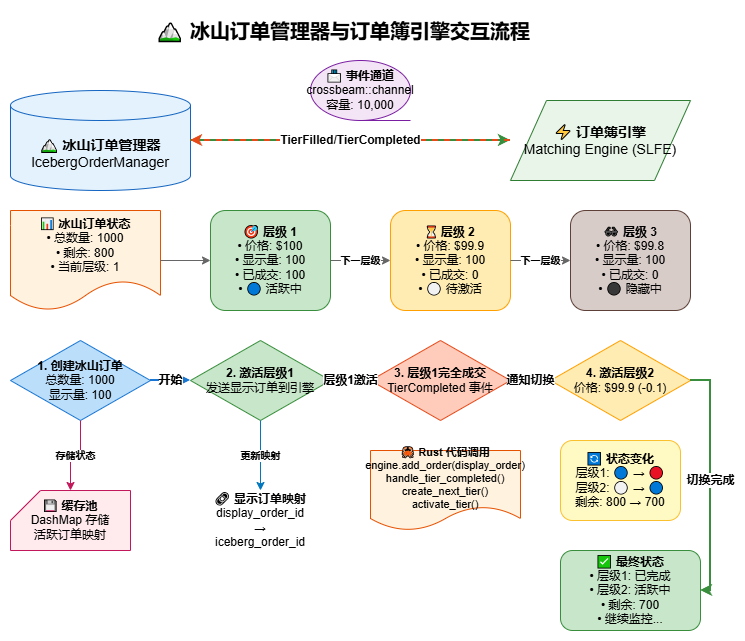

The diagram above was exported from draw.io. Its source (the exported page's mxGraphModel, read from the mxfile embedded in the PNG):
<mxGraphModel dx="1426" dy="785" grid="1" gridSize="10" guides="1" tooltips="1" connect="1" arrows="1" fold="1" page="1" pageScale="1" pageWidth="827" pageHeight="1169" math="0" shadow="0">
  <root>
    <mxCell id="0" />
    <mxCell id="1" parent="0" />
    <mxCell id="title" value="&lt;b&gt;🏔 冰山订单管理器与订单簿引擎交互流程&lt;/b&gt;" style="text;html=1;strokeColor=none;fillColor=none;align=center;verticalAlign=middle;whiteSpace=wrap;rounded=0;fontSize=20;fontStyle=1" parent="1" vertex="1">
      <mxGeometry x="233" y="20" width="400" height="40" as="geometry" />
    </mxCell>
    <mxCell id="icebergManager" value="&lt;b&gt;🏔 冰山订单管理器&lt;/b&gt;&lt;br&gt;IcebergOrderManager" style="shape=cylinder3;whiteSpace=wrap;html=1;boundedLbl=1;backgroundOutline=1;size=15;fillColor=#e3f2fd;strokeColor=#1565c0;fontSize=14;" parent="1" vertex="1">
      <mxGeometry x="100" y="100" width="180" height="100" as="geometry" />
    </mxCell>
    <mxCell id="matchingEngine" value="&lt;b&gt;⚡ 订单簿引擎&lt;/b&gt;&lt;br&gt;Matching Engine (SLFE)" style="shape=parallelogram;whiteSpace=wrap;html=1;fillColor=#e8f5e8;strokeColor=#2e7d32;fontSize=14;" parent="1" vertex="1">
      <mxGeometry x="600" y="110" width="180" height="80" as="geometry" />
    </mxCell>
    <mxCell id="icebergState" value="&lt;b&gt;📊 冰山订单状态&lt;/b&gt;&lt;br&gt;• 总数量: 1000&lt;br&gt;• 剩余: 800&lt;br&gt;• 当前层级: 1" style="shape=document;whiteSpace=wrap;html=1;boundedLbl=1;backgroundOutline=1;fillColor=#fff3e0;strokeColor=#e65100;fontSize=12;" parent="1" vertex="1">
      <mxGeometry x="100" y="220" width="150" height="100" as="geometry" />
    </mxCell>
    <mxCell id="tier1" value="&lt;b&gt;🎯 层级 1&lt;/b&gt;&lt;br&gt;• 价格: $100&lt;br&gt;• 显示量: 100&lt;br&gt;• 已成交: 100&lt;br&gt;• 🔵 活跃中" style="rounded=1;whiteSpace=wrap;html=1;fillColor=#c8e6c9;strokeColor=#388e3c;fontSize=12;" parent="1" vertex="1">
      <mxGeometry x="300" y="220" width="120" height="100" as="geometry" />
    </mxCell>
    <mxCell id="tier2" value="&lt;b&gt;⏳ 层级 2&lt;/b&gt;&lt;br&gt;• 价格: $99.9&lt;br&gt;• 显示量: 100&lt;br&gt;• 已成交: 0&lt;br&gt;• ⚪ 待激活" style="rounded=1;whiteSpace=wrap;html=1;fillColor=#ffecb3;strokeColor=#ffa000;fontSize=12;" parent="1" vertex="1">
      <mxGeometry x="480" y="220" width="120" height="100" as="geometry" />
    </mxCell>
    <mxCell id="tier3" value="&lt;b&gt;🕶 层级 3&lt;/b&gt;&lt;br&gt;• 价格: $99.8&lt;br&gt;• 显示量: 100&lt;br&gt;• 已成交: 0&lt;br&gt;• ⚫ 隐藏中" style="rounded=1;whiteSpace=wrap;html=1;fillColor=#d7ccc8;strokeColor=#5d4037;fontSize=12;" parent="1" vertex="1">
      <mxGeometry x="660" y="220" width="120" height="100" as="geometry" />
    </mxCell>
    <mxCell id="step1" value="&lt;b&gt;1. 创建冰山订单&lt;/b&gt;&lt;br&gt;总数量: 1000&lt;br&gt;显示量: 100" style="rhombus;whiteSpace=wrap;html=1;fillColor=#bbdefb;strokeColor=#1976d2;fontSize=12;" parent="1" vertex="1">
      <mxGeometry x="100" y="350" width="140" height="80" as="geometry" />
    </mxCell>
    <mxCell id="step2" value="&lt;b&gt;2. 激活层级1&lt;/b&gt;&lt;br&gt;发送显示订单到引擎" style="rhombus;whiteSpace=wrap;html=1;fillColor=#c8e6c9;strokeColor=#388e3c;fontSize=12;" parent="1" vertex="1">
      <mxGeometry x="280" y="350" width="140" height="80" as="geometry" />
    </mxCell>
    <mxCell id="step3" value="&lt;b&gt;3. 层级1完全成交&lt;/b&gt;&lt;br&gt;TierCompleted 事件" style="rhombus;whiteSpace=wrap;html=1;fillColor=#ffccbc;strokeColor=#e64a19;fontSize=12;" parent="1" vertex="1">
      <mxGeometry x="460" y="350" width="140" height="80" as="geometry" />
    </mxCell>
    <mxCell id="step4" value="&lt;b&gt;4. 激活层级2&lt;/b&gt;&lt;br&gt;价格: $99.9 (-0.1)" style="rhombus;whiteSpace=wrap;html=1;fillColor=#ffecb3;strokeColor=#ffa000;fontSize=12;" parent="1" vertex="1">
      <mxGeometry x="640" y="350" width="140" height="80" as="geometry" />
    </mxCell>
    <mxCell id="conn1" value="&lt;b&gt;发送显示订单&lt;/b&gt;" style="edgeStyle=orthogonalEdgeStyle;rounded=0;orthogonalLoop=1;jettySize=auto;html=1;endArrow=classic;endFill=1;strokeWidth=2;strokeColor=#388e3c;fontSize=12;" parent="1" source="icebergManager" target="matchingEngine" edge="1">
      <mxGeometry relative="1" as="geometry" />
    </mxCell>
    <mxCell id="conn2" value="&lt;b&gt;TierFilled/TierCompleted&lt;/b&gt;" style="edgeStyle=orthogonalEdgeStyle;rounded=0;orthogonalLoop=1;jettySize=auto;html=1;endArrow=classic;endFill=1;strokeWidth=2;strokeColor=#e64a19;fontSize=12;dashed=1;" parent="1" source="matchingEngine" target="icebergManager" edge="1">
      <mxGeometry relative="1" as="geometry">
        <mxPoint x="490" y="180" as="targetPoint" />
      </mxGeometry>
    </mxCell>
    <mxCell id="conn3" value="" style="edgeStyle=orthogonalEdgeStyle;rounded=0;orthogonalLoop=1;jettySize=auto;html=1;endArrow=classic;endFill=1;strokeWidth=1;strokeColor=#666666;" parent="1" source="icebergState" target="tier1" edge="1">
      <mxGeometry relative="1" as="geometry" />
    </mxCell>
    <mxCell id="conn4" value="&lt;b&gt;下一层级&lt;/b&gt;" style="edgeStyle=orthogonalEdgeStyle;rounded=0;orthogonalLoop=1;jettySize=auto;html=1;endArrow=classic;endFill=1;strokeWidth=1;strokeColor=#666666;fontSize=10;" parent="1" source="tier1" target="tier2" edge="1">
      <mxGeometry relative="1" as="geometry" />
    </mxCell>
    <mxCell id="conn5" value="&lt;b&gt;下一层级&lt;/b&gt;" style="edgeStyle=orthogonalEdgeStyle;rounded=0;orthogonalLoop=1;jettySize=auto;html=1;endArrow=classic;endFill=1;strokeWidth=1;strokeColor=#666666;fontSize=10;" parent="1" source="tier2" target="tier3" edge="1">
      <mxGeometry relative="1" as="geometry" />
    </mxCell>
    <mxCell id="conn6" value="&lt;b&gt;开始&lt;/b&gt;" style="edgeStyle=orthogonalEdgeStyle;rounded=0;orthogonalLoop=1;jettySize=auto;html=1;endArrow=classic;endFill=1;strokeWidth=2;strokeColor=#1976d2;fontSize=12;" parent="1" source="step1" target="step2" edge="1">
      <mxGeometry relative="1" as="geometry" />
    </mxCell>
    <mxCell id="conn7" value="&lt;b&gt;层级1激活&lt;/b&gt;" style="edgeStyle=orthogonalEdgeStyle;rounded=0;orthogonalLoop=1;jettySize=auto;html=1;endArrow=classic;endFill=1;strokeWidth=2;strokeColor=#388e3c;fontSize=12;" parent="1" source="step2" target="step3" edge="1">
      <mxGeometry relative="1" as="geometry" />
    </mxCell>
    <mxCell id="conn8" value="&lt;b&gt;通知切换&lt;/b&gt;" style="edgeStyle=orthogonalEdgeStyle;rounded=0;orthogonalLoop=1;jettySize=auto;html=1;endArrow=classic;endFill=1;strokeWidth=2;strokeColor=#e64a19;fontSize=12;" parent="1" source="step3" target="step4" edge="1">
      <mxGeometry relative="1" as="geometry" />
    </mxCell>
    <mxCell id="eventChannel" value="&lt;b&gt;📨 事件通道&lt;/b&gt;&lt;br&gt;crossbeam::channel&lt;br&gt;容量: 10,000" style="shape=tapeData;whiteSpace=wrap;html=1;fillColor=#f3e5f5;strokeColor=#7b1fa2;fontSize=12;" parent="1" vertex="1">
      <mxGeometry x="400" y="70" width="100" height="60" as="geometry" />
    </mxCell>
    <mxCell id="cachePool" value="&lt;b&gt;💾 缓存池&lt;/b&gt;&lt;br&gt;DashMap 存储&lt;br&gt;活跃订单映射" style="shape=card;whiteSpace=wrap;html=1;fillColor=#ffebee;strokeColor=#c2185b;fontSize=12;" parent="1" vertex="1">
      <mxGeometry x="100" y="500" width="120" height="60" as="geometry" />
    </mxCell>
    <mxCell id="displayMapping" value="&lt;b&gt;🔗 显示订单映射&lt;/b&gt;&lt;br&gt;display_order_id →&lt;br&gt;iceberg_order_id" style="shape=link;whiteSpace=wrap;html=1;fillColor=#e1f5fe;strokeColor=#0277bd;fontSize=12;" parent="1" vertex="1">
      <mxGeometry x="300" y="500" width="100" height="60" as="geometry" />
    </mxCell>
    <mxCell id="codeExample" value="&lt;b&gt;🦀 Rust 代码调用&lt;/b&gt;&lt;br&gt;engine.add_order(display_order)&lt;br&gt;handle_tier_completed()&lt;br&gt;create_next_tier()&lt;br&gt;activate_tier()" style="shape=document;whiteSpace=wrap;html=1;boundedLbl=1;backgroundOutline=1;fillColor=#fff3e0;strokeColor=#e65100;fontSize=11;" parent="1" vertex="1">
      <mxGeometry x="460" y="460" width="150" height="80" as="geometry" />
    </mxCell>
    <mxCell id="stateChange" value="&lt;b&gt;🔄 状态变化&lt;/b&gt;&lt;br&gt;层级1: 🔵 → 🔴&lt;br&gt;层级2: ⚪ → 🔵&lt;br&gt;剩余: 800 → 700" style="rounded=1;whiteSpace=wrap;html=1;fillColor=#fff9c4;strokeColor=#fbc02d;fontSize=12;" parent="1" vertex="1">
      <mxGeometry x="650" y="450" width="120" height="80" as="geometry" />
    </mxCell>
    <mxCell id="conn9" value="&lt;b&gt;存储状态&lt;/b&gt;" style="edgeStyle=orthogonalEdgeStyle;rounded=0;orthogonalLoop=1;jettySize=auto;html=1;endArrow=classic;endFill=1;strokeWidth=1;strokeColor=#c2185b;fontSize=10;" parent="1" source="step1" target="cachePool" edge="1">
      <mxGeometry relative="1" as="geometry" />
    </mxCell>
    <mxCell id="conn10" value="&lt;b&gt;更新映射&lt;/b&gt;" style="edgeStyle=orthogonalEdgeStyle;rounded=0;orthogonalLoop=1;jettySize=auto;html=1;endArrow=classic;endFill=1;strokeWidth=1;strokeColor=#0277bd;fontSize=10;" parent="1" source="step2" target="displayMapping" edge="1">
      <mxGeometry relative="1" as="geometry" />
    </mxCell>
    <mxCell id="finalState" value="&lt;b&gt;✅ 最终状态&lt;/b&gt;&lt;br&gt;• 层级1: 已完成&lt;br&gt;• 层级2: 活跃中&lt;br&gt;• 剩余: 700&lt;br&gt;• 继续监控..." style="rounded=1;whiteSpace=wrap;html=1;fillColor=#c8e6c9;strokeColor=#388e3c;fontSize=12;" parent="1" vertex="1">
      <mxGeometry x="650" y="560" width="140" height="80" as="geometry" />
    </mxCell>
    <mxCell id="conn11" value="&lt;b&gt;切换完成&lt;/b&gt;" style="edgeStyle=orthogonalEdgeStyle;rounded=0;orthogonalLoop=1;jettySize=auto;html=1;endArrow=classic;endFill=1;strokeWidth=2;strokeColor=#388e3c;fontSize=12;" parent="1" source="step4" target="finalState" edge="1">
      <mxGeometry relative="1" as="geometry">
        <Array as="points">
          <mxPoint x="800" y="390" />
        </Array>
      </mxGeometry>
    </mxCell>
  </root>
</mxGraphModel>